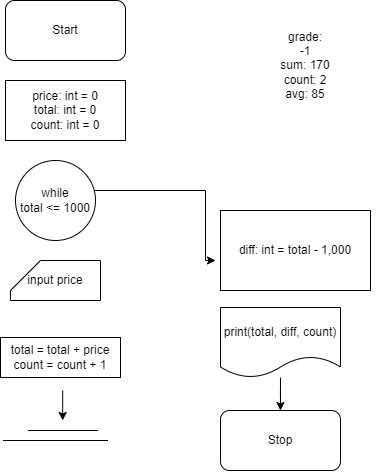

The diagram above was exported from draw.io. Its source (the exported page's mxGraphModel, read from the mxfile embedded in the PNG):
<mxGraphModel dx="1154" dy="532" grid="1" gridSize="10" guides="1" tooltips="1" connect="1" arrows="1" fold="1" page="1" pageScale="1" pageWidth="850" pageHeight="1100" math="0" shadow="0">
  <root>
    <mxCell id="0" />
    <mxCell id="1" parent="0" />
    <mxCell id="pscRUcZhTwgnnduImwL--1" value="Start" style="rounded=1;whiteSpace=wrap;html=1;" vertex="1" parent="1">
      <mxGeometry x="140" y="50" width="120" height="60" as="geometry" />
    </mxCell>
    <mxCell id="pscRUcZhTwgnnduImwL--2" value="Stop" style="rounded=1;whiteSpace=wrap;html=1;" vertex="1" parent="1">
      <mxGeometry x="355" y="460" width="120" height="60" as="geometry" />
    </mxCell>
    <mxCell id="pscRUcZhTwgnnduImwL--3" value="price: int = 0&lt;div&gt;total: int = 0&lt;/div&gt;&lt;div&gt;count: int = 0&lt;/div&gt;" style="rounded=0;whiteSpace=wrap;html=1;" vertex="1" parent="1">
      <mxGeometry x="140" y="130" width="120" height="60" as="geometry" />
    </mxCell>
    <mxCell id="pscRUcZhTwgnnduImwL--18" style="edgeStyle=orthogonalEdgeStyle;rounded=0;orthogonalLoop=1;jettySize=auto;html=1;" edge="1" parent="1" source="pscRUcZhTwgnnduImwL--13">
      <mxGeometry relative="1" as="geometry">
        <mxPoint x="350" y="310" as="targetPoint" />
        <Array as="points">
          <mxPoint x="340" y="240" />
          <mxPoint x="340" y="310" />
        </Array>
      </mxGeometry>
    </mxCell>
    <mxCell id="pscRUcZhTwgnnduImwL--13" value="while&lt;div&gt;total &amp;lt;= 1000&lt;/div&gt;" style="ellipse;whiteSpace=wrap;html=1;aspect=fixed;" vertex="1" parent="1">
      <mxGeometry x="150" y="210" width="80" height="80" as="geometry" />
    </mxCell>
    <mxCell id="pscRUcZhTwgnnduImwL--14" value="" style="endArrow=none;html=1;rounded=0;" edge="1" parent="1">
      <mxGeometry width="50" height="50" relative="1" as="geometry">
        <mxPoint x="162.5" y="479.99999999999994" as="sourcePoint" />
        <mxPoint x="232.5" y="479.99999999999994" as="targetPoint" />
      </mxGeometry>
    </mxCell>
    <mxCell id="pscRUcZhTwgnnduImwL--15" value="" style="endArrow=none;html=1;rounded=0;" edge="1" parent="1">
      <mxGeometry width="50" height="50" relative="1" as="geometry">
        <mxPoint x="137.5" y="489.99999999999994" as="sourcePoint" />
        <mxPoint x="242.5" y="489.99999999999994" as="targetPoint" />
      </mxGeometry>
    </mxCell>
    <mxCell id="pscRUcZhTwgnnduImwL--16" value="" style="endArrow=classic;html=1;rounded=0;" edge="1" parent="1">
      <mxGeometry width="50" height="50" relative="1" as="geometry">
        <mxPoint x="197.16" y="440" as="sourcePoint" />
        <mxPoint x="197.16" y="470" as="targetPoint" />
      </mxGeometry>
    </mxCell>
    <mxCell id="pscRUcZhTwgnnduImwL--20" value="" style="edgeStyle=orthogonalEdgeStyle;rounded=0;orthogonalLoop=1;jettySize=auto;html=1;" edge="1" parent="1" source="pscRUcZhTwgnnduImwL--19" target="pscRUcZhTwgnnduImwL--2">
      <mxGeometry relative="1" as="geometry" />
    </mxCell>
    <mxCell id="pscRUcZhTwgnnduImwL--19" value="print(total, diff, count)" style="shape=document;whiteSpace=wrap;html=1;boundedLbl=1;" vertex="1" parent="1">
      <mxGeometry x="355" y="357" width="120" height="70" as="geometry" />
    </mxCell>
    <mxCell id="pscRUcZhTwgnnduImwL--21" value="grade:&lt;div&gt;-1&lt;/div&gt;&lt;div&gt;sum: 170&lt;/div&gt;&lt;div&gt;count: 2&lt;/div&gt;&lt;div&gt;avg: 85&lt;/div&gt;" style="text;html=1;align=center;verticalAlign=middle;whiteSpace=wrap;rounded=0;" vertex="1" parent="1">
      <mxGeometry x="360" y="70" width="160" height="90" as="geometry" />
    </mxCell>
    <mxCell id="pscRUcZhTwgnnduImwL--23" value="input price" style="shape=card;whiteSpace=wrap;html=1;" vertex="1" parent="1">
      <mxGeometry x="145" y="310" width="90" height="40" as="geometry" />
    </mxCell>
    <mxCell id="pscRUcZhTwgnnduImwL--24" value="diff: int = total - 1,000" style="rounded=0;whiteSpace=wrap;html=1;" vertex="1" parent="1">
      <mxGeometry x="355" y="260" width="150" height="80" as="geometry" />
    </mxCell>
    <mxCell id="pscRUcZhTwgnnduImwL--25" value="total = total + price&lt;div&gt;count = count + 1&lt;/div&gt;" style="rounded=0;whiteSpace=wrap;html=1;" vertex="1" parent="1">
      <mxGeometry x="135" y="387" width="120" height="40" as="geometry" />
    </mxCell>
  </root>
</mxGraphModel>